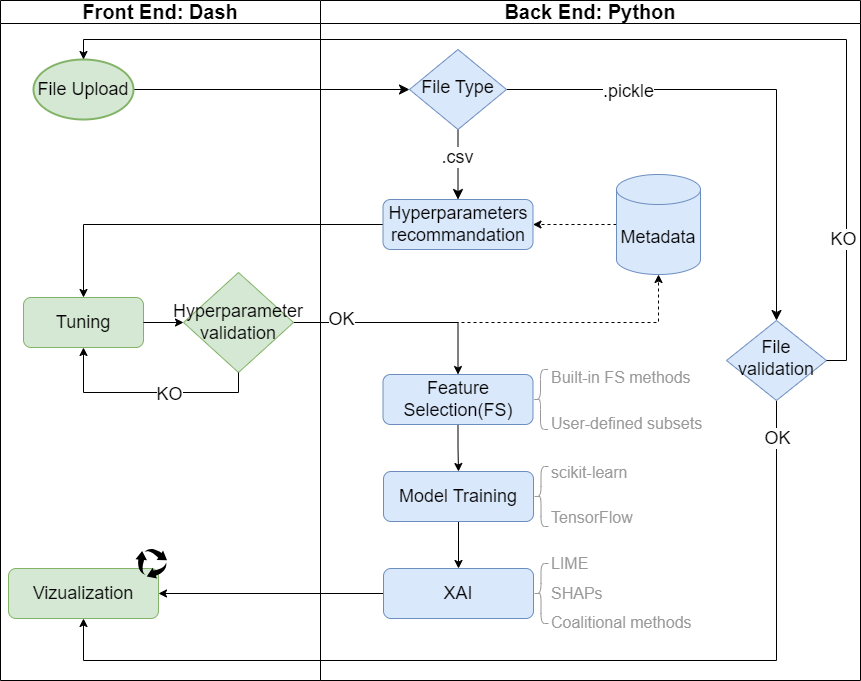

The diagram above was exported from draw.io. Its source (the exported page's mxGraphModel, read from the mxfile embedded in the PNG):
<mxGraphModel dx="1050" dy="629" grid="1" gridSize="10" guides="1" tooltips="1" connect="1" arrows="1" fold="1" page="1" pageScale="1" pageWidth="1" pageHeight="1" math="0" shadow="0">
  <root>
    <mxCell id="WIyWlLk6GJQsqaUBKTNV-0" />
    <mxCell id="WIyWlLk6GJQsqaUBKTNV-1" parent="WIyWlLk6GJQsqaUBKTNV-0" />
    <mxCell id="WIyWlLk6GJQsqaUBKTNV-2" value="" style="rounded=0;html=1;jettySize=auto;orthogonalLoop=1;fontSize=18;endArrow=classic;endFill=1;endSize=8;strokeWidth=1;shadow=0;labelBackgroundColor=none;edgeStyle=orthogonalEdgeStyle;exitX=1;exitY=0.5;exitDx=0;exitDy=0;exitPerimeter=0;" parent="WIyWlLk6GJQsqaUBKTNV-1" source="W_oEcplKQlcof97kE8fZ-39" target="WIyWlLk6GJQsqaUBKTNV-6" edge="1">
      <mxGeometry relative="1" as="geometry" />
    </mxCell>
    <mxCell id="WIyWlLk6GJQsqaUBKTNV-4" value="" style="rounded=0;html=1;jettySize=auto;orthogonalLoop=1;fontSize=18;endArrow=classic;endFill=1;endSize=8;strokeWidth=1;shadow=0;labelBackgroundColor=none;edgeStyle=orthogonalEdgeStyle;" parent="WIyWlLk6GJQsqaUBKTNV-1" source="WIyWlLk6GJQsqaUBKTNV-6" target="WIyWlLk6GJQsqaUBKTNV-10" edge="1">
      <mxGeometry x="-0.5087" y="10" relative="1" as="geometry">
        <mxPoint x="1" as="offset" />
      </mxGeometry>
    </mxCell>
    <mxCell id="W_oEcplKQlcof97kE8fZ-55" value="&lt;font style=&quot;font-size: 18px;&quot;&gt;.pickle&lt;/font&gt;" style="edgeLabel;html=1;align=center;verticalAlign=middle;resizable=0;points=[];" parent="WIyWlLk6GJQsqaUBKTNV-4" vertex="1" connectable="0">
      <mxGeometry x="-0.513" y="-1" relative="1" as="geometry">
        <mxPoint x="-1" as="offset" />
      </mxGeometry>
    </mxCell>
    <mxCell id="WIyWlLk6GJQsqaUBKTNV-5" value="" style="edgeStyle=orthogonalEdgeStyle;rounded=0;html=1;jettySize=auto;orthogonalLoop=1;fontSize=18;endArrow=classic;endFill=1;endSize=8;strokeWidth=1;shadow=0;labelBackgroundColor=none;" parent="WIyWlLk6GJQsqaUBKTNV-1" source="WIyWlLk6GJQsqaUBKTNV-6" target="WIyWlLk6GJQsqaUBKTNV-7" edge="1">
      <mxGeometry y="10" relative="1" as="geometry">
        <mxPoint as="offset" />
      </mxGeometry>
    </mxCell>
    <mxCell id="W_oEcplKQlcof97kE8fZ-54" value="&lt;font style=&quot;font-size: 18px;&quot;&gt;.csv&lt;/font&gt;" style="edgeLabel;html=1;align=center;verticalAlign=middle;resizable=0;points=[];" parent="WIyWlLk6GJQsqaUBKTNV-5" vertex="1" connectable="0">
      <mxGeometry x="-0.2298" y="-1" relative="1" as="geometry">
        <mxPoint as="offset" />
      </mxGeometry>
    </mxCell>
    <mxCell id="WIyWlLk6GJQsqaUBKTNV-6" value="File Type" style="rhombus;whiteSpace=wrap;html=1;shadow=0;fontFamily=Helvetica;fontSize=18;align=center;strokeWidth=1;spacing=6;spacingTop=-4;fillColor=#dae8fc;strokeColor=#6c8ebf;" parent="WIyWlLk6GJQsqaUBKTNV-1" vertex="1">
      <mxGeometry x="409" y="49" width="97" height="80" as="geometry" />
    </mxCell>
    <mxCell id="W_oEcplKQlcof97kE8fZ-5" value="" style="edgeStyle=orthogonalEdgeStyle;rounded=0;orthogonalLoop=1;jettySize=auto;html=1;fontSize=18;" parent="WIyWlLk6GJQsqaUBKTNV-1" source="WIyWlLk6GJQsqaUBKTNV-7" target="W_oEcplKQlcof97kE8fZ-4" edge="1">
      <mxGeometry relative="1" as="geometry" />
    </mxCell>
    <mxCell id="WIyWlLk6GJQsqaUBKTNV-7" value="Hyperparameters recommandation" style="rounded=1;whiteSpace=wrap;html=1;fontSize=18;glass=0;strokeWidth=1;shadow=0;fillColor=#dae8fc;strokeColor=#6c8ebf;" parent="WIyWlLk6GJQsqaUBKTNV-1" vertex="1">
      <mxGeometry x="382.5" y="199" width="150" height="50" as="geometry" />
    </mxCell>
    <mxCell id="W_oEcplKQlcof97kE8fZ-68" style="edgeStyle=orthogonalEdgeStyle;rounded=0;orthogonalLoop=1;jettySize=auto;html=1;exitX=0.5;exitY=1;exitDx=0;exitDy=0;entryX=0.5;entryY=1;entryDx=0;entryDy=0;" parent="WIyWlLk6GJQsqaUBKTNV-1" source="WIyWlLk6GJQsqaUBKTNV-10" target="W_oEcplKQlcof97kE8fZ-28" edge="1">
      <mxGeometry relative="1" as="geometry">
        <Array as="points">
          <mxPoint x="776" y="660" />
          <mxPoint x="83" y="660" />
        </Array>
      </mxGeometry>
    </mxCell>
    <mxCell id="W_oEcplKQlcof97kE8fZ-69" value="&lt;font style=&quot;font-size: 18px;&quot;&gt;OK&lt;/font&gt;" style="edgeLabel;html=1;align=center;verticalAlign=middle;resizable=0;points=[];" parent="W_oEcplKQlcof97kE8fZ-68" vertex="1" connectable="0">
      <mxGeometry x="-0.9249" relative="1" as="geometry">
        <mxPoint as="offset" />
      </mxGeometry>
    </mxCell>
    <mxCell id="WIyWlLk6GJQsqaUBKTNV-10" value="File validation" style="rhombus;whiteSpace=wrap;html=1;shadow=0;fontFamily=Helvetica;fontSize=18;align=center;strokeWidth=1;spacing=6;spacingTop=-4;fillColor=#dae8fc;strokeColor=#6c8ebf;" parent="WIyWlLk6GJQsqaUBKTNV-1" vertex="1">
      <mxGeometry x="726" y="320" width="100" height="80" as="geometry" />
    </mxCell>
    <mxCell id="W_oEcplKQlcof97kE8fZ-1" style="edgeStyle=orthogonalEdgeStyle;rounded=0;orthogonalLoop=1;jettySize=auto;html=1;entryX=1;entryY=0.5;entryDx=0;entryDy=0;dashed=1;fontSize=18;" parent="WIyWlLk6GJQsqaUBKTNV-1" source="W_oEcplKQlcof97kE8fZ-0" target="WIyWlLk6GJQsqaUBKTNV-7" edge="1">
      <mxGeometry relative="1" as="geometry" />
    </mxCell>
    <mxCell id="W_oEcplKQlcof97kE8fZ-0" value="Metadata" style="shape=cylinder3;whiteSpace=wrap;html=1;boundedLbl=1;backgroundOutline=1;size=15;fontSize=18;fillColor=#dae8fc;strokeColor=#6c8ebf;" parent="WIyWlLk6GJQsqaUBKTNV-1" vertex="1">
      <mxGeometry x="616" y="174" width="84" height="100" as="geometry" />
    </mxCell>
    <mxCell id="W_oEcplKQlcof97kE8fZ-17" value="" style="edgeStyle=orthogonalEdgeStyle;rounded=0;orthogonalLoop=1;jettySize=auto;html=1;entryX=0.5;entryY=0;entryDx=0;entryDy=0;exitX=1;exitY=0.5;exitDx=0;exitDy=0;fontSize=18;" parent="WIyWlLk6GJQsqaUBKTNV-1" source="W_oEcplKQlcof97kE8fZ-13" target="W_oEcplKQlcof97kE8fZ-18" edge="1">
      <mxGeometry relative="1" as="geometry">
        <mxPoint x="317" y="400" as="sourcePoint" />
        <mxPoint x="517" y="500" as="targetPoint" />
      </mxGeometry>
    </mxCell>
    <mxCell id="W_oEcplKQlcof97kE8fZ-29" value="" style="edgeStyle=orthogonalEdgeStyle;rounded=0;orthogonalLoop=1;jettySize=auto;html=1;fontSize=18;entryX=1;entryY=0.5;entryDx=0;entryDy=0;" parent="WIyWlLk6GJQsqaUBKTNV-1" source="W_oEcplKQlcof97kE8fZ-26" target="W_oEcplKQlcof97kE8fZ-28" edge="1">
      <mxGeometry relative="1" as="geometry" />
    </mxCell>
    <mxCell id="W_oEcplKQlcof97kE8fZ-28" value="Vizualization" style="rounded=1;whiteSpace=wrap;html=1;fontSize=18;glass=0;strokeWidth=1;shadow=0;fillColor=#d5e8d4;strokeColor=#82b366;" parent="WIyWlLk6GJQsqaUBKTNV-1" vertex="1">
      <mxGeometry x="8" y="568" width="150" height="50" as="geometry" />
    </mxCell>
    <mxCell id="W_oEcplKQlcof97kE8fZ-38" style="edgeStyle=orthogonalEdgeStyle;rounded=0;orthogonalLoop=1;jettySize=auto;html=1;exitX=1;exitY=0.5;exitDx=0;exitDy=0;entryX=0.5;entryY=1;entryDx=0;entryDy=0;entryPerimeter=0;dashed=1;fontSize=18;" parent="WIyWlLk6GJQsqaUBKTNV-1" source="W_oEcplKQlcof97kE8fZ-13" target="W_oEcplKQlcof97kE8fZ-0" edge="1">
      <mxGeometry relative="1" as="geometry">
        <mxPoint x="317" y="400" as="sourcePoint" />
      </mxGeometry>
    </mxCell>
    <mxCell id="W_oEcplKQlcof97kE8fZ-41" value="OK" style="edgeLabel;html=1;align=center;verticalAlign=middle;resizable=0;points=[];fontSize=18;" parent="W_oEcplKQlcof97kE8fZ-38" vertex="1" connectable="0">
      <mxGeometry x="-0.8338" y="4" relative="1" as="geometry">
        <mxPoint x="13" as="offset" />
      </mxGeometry>
    </mxCell>
    <mxCell id="W_oEcplKQlcof97kE8fZ-48" value="&lt;font style=&quot;font-size: 20px;&quot;&gt;Front End: Dash&lt;/font&gt;" style="swimlane;whiteSpace=wrap;html=1;fontSize=18;swimlaneLine=1;labelBackgroundColor=none;container=0;" parent="WIyWlLk6GJQsqaUBKTNV-1" vertex="1">
      <mxGeometry width="320" height="680" as="geometry">
        <mxRectangle x="20" y="10" width="170" height="40" as="alternateBounds" />
      </mxGeometry>
    </mxCell>
    <mxCell id="W_oEcplKQlcof97kE8fZ-39" value="&lt;font style=&quot;font-size: 18px;&quot;&gt;File Upload&lt;/font&gt;" style="strokeWidth=2;html=1;shape=mxgraph.flowchart.start_1;whiteSpace=wrap;fontSize=18;align=center;fillColor=#d5e8d4;strokeColor=#82b366;" parent="W_oEcplKQlcof97kE8fZ-48" vertex="1">
      <mxGeometry x="33" y="59" width="100" height="60" as="geometry" />
    </mxCell>
    <mxCell id="W_oEcplKQlcof97kE8fZ-13" value="Hyperparameter&lt;div style=&quot;font-size: 18px;&quot;&gt;validation&lt;/div&gt;" style="rhombus;whiteSpace=wrap;html=1;fontSize=18;fillColor=#d5e8d4;strokeColor=#82b366;" parent="W_oEcplKQlcof97kE8fZ-48" vertex="1">
      <mxGeometry x="183" y="272" width="110" height="100" as="geometry" />
    </mxCell>
    <mxCell id="W_oEcplKQlcof97kE8fZ-58" value="" style="html=1;aspect=fixed;strokeColor=none;shadow=0;fillColor=#000000;verticalAlign=top;labelPosition=center;verticalLabelPosition=bottom;shape=mxgraph.gcp2.arrow_cycle;" parent="W_oEcplKQlcof97kE8fZ-48" vertex="1">
      <mxGeometry x="135" y="548" width="31.58" height="30" as="geometry" />
    </mxCell>
    <mxCell id="W_oEcplKQlcof97kE8fZ-4" value="Tuning" style="rounded=1;whiteSpace=wrap;html=1;fontSize=18;glass=0;strokeWidth=1;shadow=0;fillColor=#d5e8d4;strokeColor=#82b366;" parent="W_oEcplKQlcof97kE8fZ-48" vertex="1">
      <mxGeometry x="23" y="297" width="120" height="50" as="geometry" />
    </mxCell>
    <mxCell id="W_oEcplKQlcof97kE8fZ-14" style="edgeStyle=orthogonalEdgeStyle;rounded=0;orthogonalLoop=1;jettySize=auto;html=1;fontSize=18;" parent="W_oEcplKQlcof97kE8fZ-48" source="W_oEcplKQlcof97kE8fZ-4" target="W_oEcplKQlcof97kE8fZ-13" edge="1">
      <mxGeometry relative="1" as="geometry" />
    </mxCell>
    <mxCell id="W_oEcplKQlcof97kE8fZ-37" style="edgeStyle=orthogonalEdgeStyle;rounded=0;orthogonalLoop=1;jettySize=auto;html=1;entryX=0.5;entryY=1;entryDx=0;entryDy=0;exitX=0.5;exitY=1;exitDx=0;exitDy=0;fontSize=18;" parent="W_oEcplKQlcof97kE8fZ-48" source="W_oEcplKQlcof97kE8fZ-13" target="W_oEcplKQlcof97kE8fZ-4" edge="1">
      <mxGeometry relative="1" as="geometry" />
    </mxCell>
    <mxCell id="W_oEcplKQlcof97kE8fZ-42" value="KO" style="edgeLabel;html=1;align=center;verticalAlign=middle;resizable=0;points=[];fontSize=18;" parent="W_oEcplKQlcof97kE8fZ-37" vertex="1" connectable="0">
      <mxGeometry x="-0.1842" y="1" relative="1" as="geometry">
        <mxPoint as="offset" />
      </mxGeometry>
    </mxCell>
    <mxCell id="W_oEcplKQlcof97kE8fZ-49" value="&lt;font style=&quot;font-size: 20px;&quot;&gt;Back End: Python&lt;/font&gt;" style="swimlane;whiteSpace=wrap;html=1;fontSize=18;container=0;" parent="WIyWlLk6GJQsqaUBKTNV-1" vertex="1">
      <mxGeometry x="320" width="540" height="680" as="geometry" />
    </mxCell>
    <mxCell id="W_oEcplKQlcof97kE8fZ-66" value="Built-in FS methods" style="text;html=1;align=left;verticalAlign=middle;resizable=0;points=[];autosize=1;strokeColor=none;fillColor=none;fontSize=16;fontColor=#999999;" parent="W_oEcplKQlcof97kE8fZ-49" vertex="1">
      <mxGeometry x="229" y="362" width="160" height="30" as="geometry" />
    </mxCell>
    <mxCell id="W_oEcplKQlcof97kE8fZ-67" value="&lt;div style=&quot;font-size: 16px;&quot;&gt;&lt;span style=&quot;background-color: initial; font-size: 16px;&quot;&gt;User-defined subsets&lt;/span&gt;&lt;/div&gt;" style="text;html=1;align=left;verticalAlign=middle;resizable=0;points=[];autosize=1;strokeColor=none;fillColor=none;fontSize=16;fontColor=#999999;" parent="W_oEcplKQlcof97kE8fZ-49" vertex="1">
      <mxGeometry x="229" y="408" width="170" height="30" as="geometry" />
    </mxCell>
    <mxCell id="W_oEcplKQlcof97kE8fZ-27" style="edgeStyle=orthogonalEdgeStyle;rounded=0;orthogonalLoop=1;jettySize=auto;html=1;entryX=0.5;entryY=0;entryDx=0;entryDy=0;fontSize=18;" parent="W_oEcplKQlcof97kE8fZ-49" source="W_oEcplKQlcof97kE8fZ-24" target="W_oEcplKQlcof97kE8fZ-26" edge="1">
      <mxGeometry relative="1" as="geometry" />
    </mxCell>
    <mxCell id="XvmJEIH419Qf4tfBgpjG-1" value="&lt;div style=&quot;font-size: 16px;&quot;&gt;&lt;span style=&quot;background-color: initial; font-size: 16px;&quot;&gt;scikit-learn&lt;/span&gt;&lt;/div&gt;" style="text;html=1;align=left;verticalAlign=middle;resizable=0;points=[];autosize=1;strokeColor=none;fillColor=none;fontSize=16;fontColor=#999999;" vertex="1" parent="W_oEcplKQlcof97kE8fZ-49">
      <mxGeometry x="229" y="457" width="100" height="30" as="geometry" />
    </mxCell>
    <mxCell id="XvmJEIH419Qf4tfBgpjG-2" value="&lt;div style=&quot;font-size: 16px;&quot;&gt;&lt;div style=&quot;font-size: 16px;&quot;&gt;TensorFlow&lt;/div&gt;&lt;/div&gt;" style="text;html=1;align=left;verticalAlign=middle;resizable=0;points=[];autosize=1;strokeColor=none;fillColor=none;fontSize=16;fontColor=#999999;" vertex="1" parent="W_oEcplKQlcof97kE8fZ-49">
      <mxGeometry x="229" y="502" width="110" height="30" as="geometry" />
    </mxCell>
    <mxCell id="XvmJEIH419Qf4tfBgpjG-3" value="&lt;div style=&quot;font-size: 16px;&quot;&gt;&lt;span style=&quot;background-color: initial; font-size: 16px;&quot;&gt;LIME&lt;/span&gt;&lt;/div&gt;" style="text;html=1;align=left;verticalAlign=middle;resizable=0;points=[];autosize=1;strokeColor=none;fillColor=none;fontSize=16;fontColor=#999999;" vertex="1" parent="W_oEcplKQlcof97kE8fZ-49">
      <mxGeometry x="229" y="548" width="60" height="30" as="geometry" />
    </mxCell>
    <mxCell id="XvmJEIH419Qf4tfBgpjG-4" value="&lt;div style=&quot;font-size: 16px;&quot;&gt;SHAPs&lt;/div&gt;" style="text;html=1;align=left;verticalAlign=middle;resizable=0;points=[];autosize=1;strokeColor=none;fillColor=none;fontSize=16;fontColor=#999999;" vertex="1" parent="W_oEcplKQlcof97kE8fZ-49">
      <mxGeometry x="229" y="578" width="80" height="30" as="geometry" />
    </mxCell>
    <mxCell id="XvmJEIH419Qf4tfBgpjG-5" value="&lt;div style=&quot;font-size: 16px;&quot;&gt;Coalitional methods&lt;/div&gt;" style="text;html=1;align=left;verticalAlign=middle;resizable=0;points=[];autosize=1;strokeColor=none;fillColor=none;fontSize=16;fontColor=#999999;" vertex="1" parent="W_oEcplKQlcof97kE8fZ-49">
      <mxGeometry x="229" y="607" width="160" height="30" as="geometry" />
    </mxCell>
    <mxCell id="XvmJEIH419Qf4tfBgpjG-6" value="" style="group" vertex="1" connectable="0" parent="W_oEcplKQlcof97kE8fZ-49">
      <mxGeometry x="62.5" y="369" width="167.5" height="60" as="geometry" />
    </mxCell>
    <mxCell id="XvmJEIH419Qf4tfBgpjG-10" value="" style="group" vertex="1" connectable="0" parent="W_oEcplKQlcof97kE8fZ-49">
      <mxGeometry x="63" y="563" width="165" height="60" as="geometry" />
    </mxCell>
    <mxCell id="W_oEcplKQlcof97kE8fZ-26" value="XAI" style="rounded=1;whiteSpace=wrap;html=1;fontSize=18;glass=0;strokeWidth=1;shadow=0;fillColor=#dae8fc;strokeColor=#6c8ebf;" parent="XvmJEIH419Qf4tfBgpjG-10" vertex="1">
      <mxGeometry y="5" width="150" height="50" as="geometry" />
    </mxCell>
    <mxCell id="XvmJEIH419Qf4tfBgpjG-9" value="" style="shape=curlyBracket;whiteSpace=wrap;html=1;rounded=1;labelPosition=left;verticalLabelPosition=middle;align=right;verticalAlign=middle;strokeColor=#999999;" vertex="1" parent="XvmJEIH419Qf4tfBgpjG-10">
      <mxGeometry x="150" width="15" height="60" as="geometry" />
    </mxCell>
    <mxCell id="XvmJEIH419Qf4tfBgpjG-11" value="" style="group" vertex="1" connectable="0" parent="W_oEcplKQlcof97kE8fZ-49">
      <mxGeometry x="63" y="466" width="165" height="60" as="geometry" />
    </mxCell>
    <mxCell id="W_oEcplKQlcof97kE8fZ-24" value="Model Training" style="rounded=1;whiteSpace=wrap;html=1;fontSize=18;glass=0;strokeWidth=1;shadow=0;fillColor=#dae8fc;strokeColor=#6c8ebf;" parent="XvmJEIH419Qf4tfBgpjG-11" vertex="1">
      <mxGeometry y="5" width="150" height="50" as="geometry" />
    </mxCell>
    <mxCell id="XvmJEIH419Qf4tfBgpjG-7" value="" style="shape=curlyBracket;whiteSpace=wrap;html=1;rounded=1;labelPosition=left;verticalLabelPosition=middle;align=right;verticalAlign=middle;fontColor=#999999;strokeColor=#999999;" vertex="1" parent="XvmJEIH419Qf4tfBgpjG-11">
      <mxGeometry x="150" width="15" height="60" as="geometry" />
    </mxCell>
    <mxCell id="W_oEcplKQlcof97kE8fZ-52" style="edgeStyle=orthogonalEdgeStyle;rounded=0;orthogonalLoop=1;jettySize=auto;html=1;exitX=1;exitY=0.5;exitDx=0;exitDy=0;entryX=0.5;entryY=0;entryDx=0;entryDy=0;entryPerimeter=0;" parent="WIyWlLk6GJQsqaUBKTNV-1" source="WIyWlLk6GJQsqaUBKTNV-10" target="W_oEcplKQlcof97kE8fZ-39" edge="1">
      <mxGeometry relative="1" as="geometry" />
    </mxCell>
    <mxCell id="W_oEcplKQlcof97kE8fZ-53" value="&lt;font style=&quot;font-size: 18px;&quot;&gt;KO&lt;/font&gt;" style="edgeLabel;html=1;align=center;verticalAlign=middle;resizable=0;points=[];" parent="W_oEcplKQlcof97kE8fZ-52" vertex="1" connectable="0">
      <mxGeometry x="-0.7472" y="-2" relative="1" as="geometry">
        <mxPoint x="-6" as="offset" />
      </mxGeometry>
    </mxCell>
    <mxCell id="W_oEcplKQlcof97kE8fZ-25" style="edgeStyle=orthogonalEdgeStyle;rounded=0;orthogonalLoop=1;jettySize=auto;html=1;entryX=0.5;entryY=0;entryDx=0;entryDy=0;fontSize=18;" parent="WIyWlLk6GJQsqaUBKTNV-1" source="W_oEcplKQlcof97kE8fZ-18" target="W_oEcplKQlcof97kE8fZ-24" edge="1">
      <mxGeometry relative="1" as="geometry" />
    </mxCell>
    <mxCell id="XvmJEIH419Qf4tfBgpjG-12" value="" style="group" vertex="1" connectable="0" parent="WIyWlLk6GJQsqaUBKTNV-1">
      <mxGeometry x="382.5" y="369" width="165" height="60" as="geometry" />
    </mxCell>
    <mxCell id="W_oEcplKQlcof97kE8fZ-18" value="Feature Selection(FS)" style="rounded=1;whiteSpace=wrap;html=1;fontSize=18;glass=0;strokeWidth=1;shadow=0;fillColor=#dae8fc;strokeColor=#6c8ebf;" parent="XvmJEIH419Qf4tfBgpjG-12" vertex="1">
      <mxGeometry y="5" width="150" height="50" as="geometry" />
    </mxCell>
    <mxCell id="W_oEcplKQlcof97kE8fZ-65" value="" style="shape=curlyBracket;whiteSpace=wrap;html=1;rounded=1;labelPosition=left;verticalLabelPosition=middle;align=right;verticalAlign=middle;strokeColor=#999999;" parent="XvmJEIH419Qf4tfBgpjG-12" vertex="1">
      <mxGeometry x="150" width="15" height="60" as="geometry" />
    </mxCell>
  </root>
</mxGraphModel>